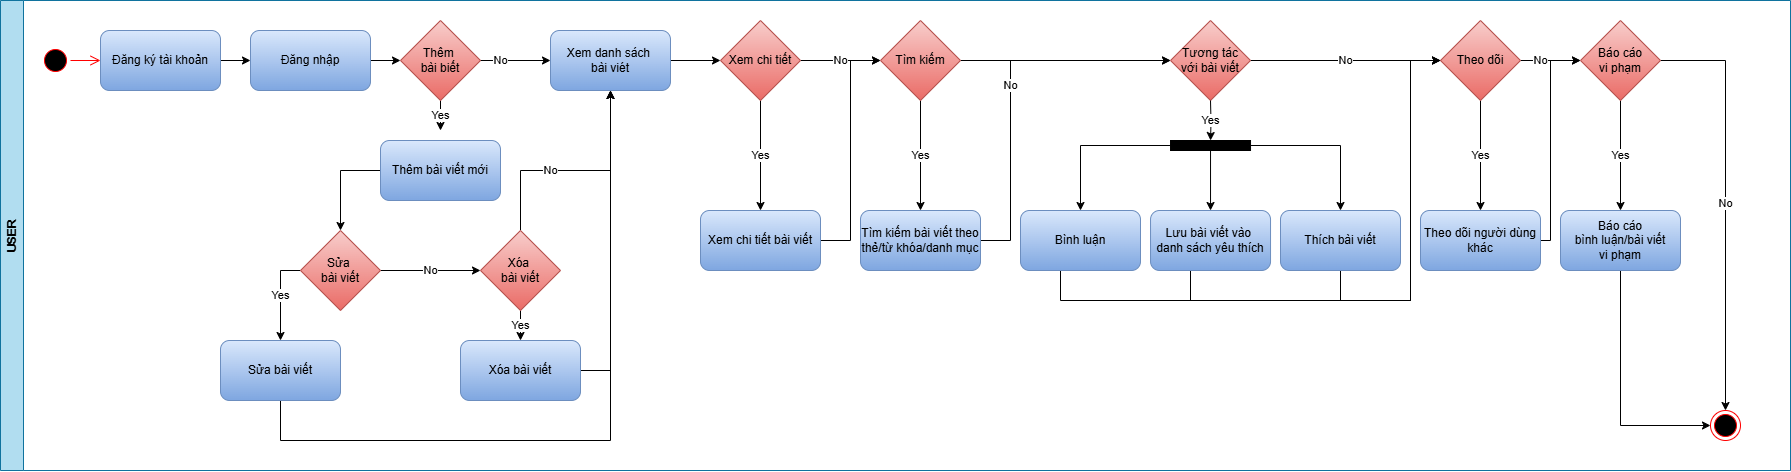

The diagram above was exported from draw.io. Its source (the exported page's mxGraphModel, read from the mxfile embedded in the PNG):
<mxGraphModel dx="2103" dy="870" grid="1" gridSize="10" guides="1" tooltips="1" connect="1" arrows="1" fold="1" page="1" pageScale="1" pageWidth="850" pageHeight="1100" math="0" shadow="0">
  <root>
    <mxCell id="0" />
    <mxCell id="1" parent="0" />
    <mxCell id="poShIsrIOqlK5038vgLw-2" value="USER" style="swimlane;horizontal=0;whiteSpace=wrap;html=1;fillColor=#b1ddf0;strokeColor=#10739e;" parent="1" vertex="1">
      <mxGeometry x="10" y="590" width="1790" height="470" as="geometry" />
    </mxCell>
    <mxCell id="bPzIe55ztL7oScOlyCrE-3" style="edgeStyle=orthogonalEdgeStyle;rounded=0;orthogonalLoop=1;jettySize=auto;html=1;entryX=0;entryY=0.5;entryDx=0;entryDy=0;" parent="poShIsrIOqlK5038vgLw-2" source="poShIsrIOqlK5038vgLw-17" target="poShIsrIOqlK5038vgLw-23" edge="1">
      <mxGeometry relative="1" as="geometry" />
    </mxCell>
    <mxCell id="poShIsrIOqlK5038vgLw-17" value="Đăng ký tài khoản" style="rounded=1;whiteSpace=wrap;html=1;fillColor=#dae8fc;gradientColor=#7ea6e0;strokeColor=#6c8ebf;" parent="poShIsrIOqlK5038vgLw-2" vertex="1">
      <mxGeometry x="100" y="30" width="120" height="60" as="geometry" />
    </mxCell>
    <mxCell id="4lb23A3LpS9vmQXm-Q4A-26" value="No" style="edgeStyle=orthogonalEdgeStyle;rounded=0;orthogonalLoop=1;jettySize=auto;html=1;entryX=0;entryY=0.5;entryDx=0;entryDy=0;" parent="poShIsrIOqlK5038vgLw-2" edge="1">
      <mxGeometry relative="1" as="geometry">
        <mxPoint x="449.9999999999998" y="60" as="sourcePoint" />
        <mxPoint x="550" y="60" as="targetPoint" />
      </mxGeometry>
    </mxCell>
    <mxCell id="4lb23A3LpS9vmQXm-Q4A-28" value="Yes" style="edgeStyle=orthogonalEdgeStyle;rounded=0;orthogonalLoop=1;jettySize=auto;html=1;entryX=0.5;entryY=0;entryDx=0;entryDy=0;" parent="poShIsrIOqlK5038vgLw-2" source="poShIsrIOqlK5038vgLw-21" edge="1">
      <mxGeometry relative="1" as="geometry">
        <mxPoint x="440" y="130" as="targetPoint" />
      </mxGeometry>
    </mxCell>
    <mxCell id="poShIsrIOqlK5038vgLw-21" value="Thêm&amp;nbsp;&lt;div&gt;bài biết&lt;/div&gt;" style="rhombus;whiteSpace=wrap;html=1;fillColor=#f8cecc;gradientColor=#ea6b66;strokeColor=#b85450;" parent="poShIsrIOqlK5038vgLw-2" vertex="1">
      <mxGeometry x="400" y="20" width="80" height="80" as="geometry" />
    </mxCell>
    <mxCell id="4lb23A3LpS9vmQXm-Q4A-24" style="edgeStyle=orthogonalEdgeStyle;rounded=0;orthogonalLoop=1;jettySize=auto;html=1;entryX=0;entryY=0.5;entryDx=0;entryDy=0;" parent="poShIsrIOqlK5038vgLw-2" source="poShIsrIOqlK5038vgLw-23" target="poShIsrIOqlK5038vgLw-21" edge="1">
      <mxGeometry relative="1" as="geometry" />
    </mxCell>
    <mxCell id="poShIsrIOqlK5038vgLw-23" value="Đăng nhập" style="rounded=1;whiteSpace=wrap;html=1;fillColor=#dae8fc;gradientColor=#7ea6e0;strokeColor=#6c8ebf;" parent="poShIsrIOqlK5038vgLw-2" vertex="1">
      <mxGeometry x="250" y="30" width="120" height="60" as="geometry" />
    </mxCell>
    <mxCell id="bPzIe55ztL7oScOlyCrE-1" value="" style="ellipse;html=1;shape=startState;fillColor=#000000;strokeColor=#ff0000;" parent="poShIsrIOqlK5038vgLw-2" vertex="1">
      <mxGeometry x="40" y="45" width="30" height="30" as="geometry" />
    </mxCell>
    <mxCell id="bPzIe55ztL7oScOlyCrE-2" value="" style="edgeStyle=orthogonalEdgeStyle;html=1;verticalAlign=bottom;endArrow=open;endSize=8;strokeColor=#ff0000;rounded=0;entryX=0;entryY=0.5;entryDx=0;entryDy=0;" parent="poShIsrIOqlK5038vgLw-2" source="bPzIe55ztL7oScOlyCrE-1" target="poShIsrIOqlK5038vgLw-17" edge="1">
      <mxGeometry relative="1" as="geometry">
        <mxPoint x="55" y="130" as="targetPoint" />
      </mxGeometry>
    </mxCell>
    <mxCell id="BqkTvs34Raqi-bx6ErGO-5" style="edgeStyle=orthogonalEdgeStyle;rounded=0;orthogonalLoop=1;jettySize=auto;html=1;entryX=0.5;entryY=0;entryDx=0;entryDy=0;exitX=0;exitY=0.5;exitDx=0;exitDy=0;" edge="1" parent="poShIsrIOqlK5038vgLw-2" source="BqkTvs34Raqi-bx6ErGO-2" target="BqkTvs34Raqi-bx6ErGO-4">
      <mxGeometry relative="1" as="geometry">
        <Array as="points">
          <mxPoint x="340" y="170" />
        </Array>
      </mxGeometry>
    </mxCell>
    <mxCell id="BqkTvs34Raqi-bx6ErGO-2" value="Thêm bài viết mới" style="rounded=1;whiteSpace=wrap;html=1;fillColor=#dae8fc;gradientColor=#7ea6e0;strokeColor=#6c8ebf;" vertex="1" parent="poShIsrIOqlK5038vgLw-2">
      <mxGeometry x="380" y="140" width="120" height="60" as="geometry" />
    </mxCell>
    <mxCell id="BqkTvs34Raqi-bx6ErGO-7" value="Yes" style="edgeStyle=orthogonalEdgeStyle;rounded=0;orthogonalLoop=1;jettySize=auto;html=1;entryX=0.5;entryY=0;entryDx=0;entryDy=0;" edge="1" parent="poShIsrIOqlK5038vgLw-2" source="BqkTvs34Raqi-bx6ErGO-4" target="BqkTvs34Raqi-bx6ErGO-6">
      <mxGeometry relative="1" as="geometry">
        <Array as="points">
          <mxPoint x="280" y="270" />
        </Array>
      </mxGeometry>
    </mxCell>
    <mxCell id="BqkTvs34Raqi-bx6ErGO-10" value="No" style="edgeStyle=orthogonalEdgeStyle;rounded=0;orthogonalLoop=1;jettySize=auto;html=1;entryX=0;entryY=0.5;entryDx=0;entryDy=0;" edge="1" parent="poShIsrIOqlK5038vgLw-2" source="BqkTvs34Raqi-bx6ErGO-4" target="BqkTvs34Raqi-bx6ErGO-9">
      <mxGeometry relative="1" as="geometry" />
    </mxCell>
    <mxCell id="BqkTvs34Raqi-bx6ErGO-4" value="Sửa&amp;nbsp;&lt;div&gt;bài viết&lt;/div&gt;" style="rhombus;whiteSpace=wrap;html=1;fillColor=#f8cecc;gradientColor=#ea6b66;strokeColor=#b85450;" vertex="1" parent="poShIsrIOqlK5038vgLw-2">
      <mxGeometry x="300" y="230" width="80" height="80" as="geometry" />
    </mxCell>
    <mxCell id="BqkTvs34Raqi-bx6ErGO-17" style="edgeStyle=orthogonalEdgeStyle;rounded=0;orthogonalLoop=1;jettySize=auto;html=1;entryX=0.5;entryY=1;entryDx=0;entryDy=0;" edge="1" parent="poShIsrIOqlK5038vgLw-2" source="BqkTvs34Raqi-bx6ErGO-6" target="BqkTvs34Raqi-bx6ErGO-12">
      <mxGeometry relative="1" as="geometry">
        <Array as="points">
          <mxPoint x="280" y="440" />
          <mxPoint x="610" y="440" />
        </Array>
      </mxGeometry>
    </mxCell>
    <mxCell id="BqkTvs34Raqi-bx6ErGO-6" value="Sửa bài viết" style="rounded=1;whiteSpace=wrap;html=1;fillColor=#dae8fc;gradientColor=#7ea6e0;strokeColor=#6c8ebf;" vertex="1" parent="poShIsrIOqlK5038vgLw-2">
      <mxGeometry x="220" y="340" width="120" height="60" as="geometry" />
    </mxCell>
    <mxCell id="BqkTvs34Raqi-bx6ErGO-16" style="edgeStyle=orthogonalEdgeStyle;rounded=0;orthogonalLoop=1;jettySize=auto;html=1;entryX=0.5;entryY=1;entryDx=0;entryDy=0;" edge="1" parent="poShIsrIOqlK5038vgLw-2" source="BqkTvs34Raqi-bx6ErGO-8" target="BqkTvs34Raqi-bx6ErGO-12">
      <mxGeometry relative="1" as="geometry">
        <Array as="points">
          <mxPoint x="610" y="370" />
        </Array>
      </mxGeometry>
    </mxCell>
    <mxCell id="BqkTvs34Raqi-bx6ErGO-8" value="Xóa bài viết" style="rounded=1;whiteSpace=wrap;html=1;fillColor=#dae8fc;gradientColor=#7ea6e0;strokeColor=#6c8ebf;" vertex="1" parent="poShIsrIOqlK5038vgLw-2">
      <mxGeometry x="460" y="340" width="120" height="60" as="geometry" />
    </mxCell>
    <mxCell id="BqkTvs34Raqi-bx6ErGO-11" value="Yes" style="edgeStyle=orthogonalEdgeStyle;rounded=0;orthogonalLoop=1;jettySize=auto;html=1;" edge="1" parent="poShIsrIOqlK5038vgLw-2" source="BqkTvs34Raqi-bx6ErGO-9" target="BqkTvs34Raqi-bx6ErGO-8">
      <mxGeometry relative="1" as="geometry" />
    </mxCell>
    <mxCell id="BqkTvs34Raqi-bx6ErGO-15" value="No" style="edgeStyle=orthogonalEdgeStyle;rounded=0;orthogonalLoop=1;jettySize=auto;html=1;entryX=0.5;entryY=1;entryDx=0;entryDy=0;exitX=0.5;exitY=0;exitDx=0;exitDy=0;" edge="1" parent="poShIsrIOqlK5038vgLw-2" source="BqkTvs34Raqi-bx6ErGO-9" target="BqkTvs34Raqi-bx6ErGO-12">
      <mxGeometry x="-0.2174" relative="1" as="geometry">
        <Array as="points">
          <mxPoint x="520" y="170" />
          <mxPoint x="610" y="170" />
        </Array>
        <mxPoint as="offset" />
      </mxGeometry>
    </mxCell>
    <mxCell id="BqkTvs34Raqi-bx6ErGO-9" value="Xóa&amp;nbsp;&lt;div&gt;bài viết&lt;/div&gt;" style="rhombus;whiteSpace=wrap;html=1;fillColor=#f8cecc;gradientColor=#ea6b66;strokeColor=#b85450;" vertex="1" parent="poShIsrIOqlK5038vgLw-2">
      <mxGeometry x="480" y="230" width="80" height="80" as="geometry" />
    </mxCell>
    <mxCell id="BqkTvs34Raqi-bx6ErGO-19" style="edgeStyle=orthogonalEdgeStyle;rounded=0;orthogonalLoop=1;jettySize=auto;html=1;entryX=0;entryY=0.5;entryDx=0;entryDy=0;" edge="1" parent="poShIsrIOqlK5038vgLw-2" source="BqkTvs34Raqi-bx6ErGO-12" target="BqkTvs34Raqi-bx6ErGO-18">
      <mxGeometry relative="1" as="geometry" />
    </mxCell>
    <mxCell id="BqkTvs34Raqi-bx6ErGO-12" value="Xem danh sách&amp;nbsp;&lt;div&gt;bài viét&lt;/div&gt;" style="rounded=1;whiteSpace=wrap;html=1;fillColor=#dae8fc;gradientColor=#7ea6e0;strokeColor=#6c8ebf;" vertex="1" parent="poShIsrIOqlK5038vgLw-2">
      <mxGeometry x="550" y="30" width="120" height="60" as="geometry" />
    </mxCell>
    <mxCell id="BqkTvs34Raqi-bx6ErGO-22" value="Yes" style="edgeStyle=orthogonalEdgeStyle;rounded=0;orthogonalLoop=1;jettySize=auto;html=1;" edge="1" parent="poShIsrIOqlK5038vgLw-2" source="BqkTvs34Raqi-bx6ErGO-18" target="BqkTvs34Raqi-bx6ErGO-21">
      <mxGeometry relative="1" as="geometry" />
    </mxCell>
    <mxCell id="BqkTvs34Raqi-bx6ErGO-24" value="No" style="edgeStyle=orthogonalEdgeStyle;rounded=0;orthogonalLoop=1;jettySize=auto;html=1;" edge="1" parent="poShIsrIOqlK5038vgLw-2" source="BqkTvs34Raqi-bx6ErGO-18" target="BqkTvs34Raqi-bx6ErGO-23">
      <mxGeometry relative="1" as="geometry" />
    </mxCell>
    <mxCell id="BqkTvs34Raqi-bx6ErGO-18" value="Xem&amp;nbsp;&lt;span style=&quot;background-color: initial;&quot;&gt;chi tiết&lt;/span&gt;" style="rhombus;whiteSpace=wrap;html=1;fillColor=#f8cecc;gradientColor=#ea6b66;strokeColor=#b85450;" vertex="1" parent="poShIsrIOqlK5038vgLw-2">
      <mxGeometry x="720" y="20" width="80" height="80" as="geometry" />
    </mxCell>
    <mxCell id="BqkTvs34Raqi-bx6ErGO-33" style="edgeStyle=orthogonalEdgeStyle;rounded=0;orthogonalLoop=1;jettySize=auto;html=1;entryX=0;entryY=0.5;entryDx=0;entryDy=0;" edge="1" parent="poShIsrIOqlK5038vgLw-2" source="BqkTvs34Raqi-bx6ErGO-21" target="BqkTvs34Raqi-bx6ErGO-23">
      <mxGeometry relative="1" as="geometry" />
    </mxCell>
    <mxCell id="BqkTvs34Raqi-bx6ErGO-21" value="Xem chi tiết bài viết" style="rounded=1;whiteSpace=wrap;html=1;fillColor=#dae8fc;gradientColor=#7ea6e0;strokeColor=#6c8ebf;" vertex="1" parent="poShIsrIOqlK5038vgLw-2">
      <mxGeometry x="700" y="210" width="120" height="60" as="geometry" />
    </mxCell>
    <mxCell id="BqkTvs34Raqi-bx6ErGO-26" value="Yes" style="edgeStyle=orthogonalEdgeStyle;rounded=0;orthogonalLoop=1;jettySize=auto;html=1;" edge="1" parent="poShIsrIOqlK5038vgLw-2" source="BqkTvs34Raqi-bx6ErGO-23" target="BqkTvs34Raqi-bx6ErGO-25">
      <mxGeometry relative="1" as="geometry" />
    </mxCell>
    <mxCell id="BqkTvs34Raqi-bx6ErGO-38" value="" style="edgeStyle=orthogonalEdgeStyle;rounded=0;orthogonalLoop=1;jettySize=auto;html=1;entryX=0;entryY=0.5;entryDx=0;entryDy=0;" edge="1" parent="poShIsrIOqlK5038vgLw-2" source="BqkTvs34Raqi-bx6ErGO-23" target="BqkTvs34Raqi-bx6ErGO-27">
      <mxGeometry relative="1" as="geometry">
        <mxPoint x="1040" y="60" as="targetPoint" />
      </mxGeometry>
    </mxCell>
    <mxCell id="BqkTvs34Raqi-bx6ErGO-23" value="Tìm kiếm" style="rhombus;whiteSpace=wrap;html=1;fillColor=#f8cecc;gradientColor=#ea6b66;strokeColor=#b85450;" vertex="1" parent="poShIsrIOqlK5038vgLw-2">
      <mxGeometry x="880" y="20" width="80" height="80" as="geometry" />
    </mxCell>
    <mxCell id="BqkTvs34Raqi-bx6ErGO-30" value="No" style="edgeStyle=orthogonalEdgeStyle;rounded=0;orthogonalLoop=1;jettySize=auto;html=1;entryX=0;entryY=0.5;entryDx=0;entryDy=0;" edge="1" parent="poShIsrIOqlK5038vgLw-2" source="BqkTvs34Raqi-bx6ErGO-25" target="BqkTvs34Raqi-bx6ErGO-27">
      <mxGeometry relative="1" as="geometry">
        <Array as="points">
          <mxPoint x="1010" y="240" />
          <mxPoint x="1010" y="60" />
        </Array>
      </mxGeometry>
    </mxCell>
    <mxCell id="BqkTvs34Raqi-bx6ErGO-25" value="Tìm kiếm bài viết theo thẻ/từ khóa/danh mục" style="rounded=1;whiteSpace=wrap;html=1;fillColor=#dae8fc;gradientColor=#7ea6e0;strokeColor=#6c8ebf;" vertex="1" parent="poShIsrIOqlK5038vgLw-2">
      <mxGeometry x="860" y="210" width="120" height="60" as="geometry" />
    </mxCell>
    <mxCell id="BqkTvs34Raqi-bx6ErGO-43" value="No" style="edgeStyle=orthogonalEdgeStyle;rounded=0;orthogonalLoop=1;jettySize=auto;html=1;entryX=0;entryY=0.5;entryDx=0;entryDy=0;" edge="1" parent="poShIsrIOqlK5038vgLw-2" source="BqkTvs34Raqi-bx6ErGO-27" target="BqkTvs34Raqi-bx6ErGO-42">
      <mxGeometry relative="1" as="geometry" />
    </mxCell>
    <mxCell id="BqkTvs34Raqi-bx6ErGO-27" value="Tương tác&lt;div&gt;với&amp;nbsp;&lt;span style=&quot;background-color: initial;&quot;&gt;bài viết&lt;/span&gt;&lt;/div&gt;" style="rhombus;whiteSpace=wrap;html=1;fillColor=#f8cecc;gradientColor=#ea6b66;strokeColor=#b85450;" vertex="1" parent="poShIsrIOqlK5038vgLw-2">
      <mxGeometry x="1170.03" y="20" width="80" height="80" as="geometry" />
    </mxCell>
    <mxCell id="BqkTvs34Raqi-bx6ErGO-48" style="edgeStyle=orthogonalEdgeStyle;rounded=0;orthogonalLoop=1;jettySize=auto;html=1;entryX=0;entryY=0.5;entryDx=0;entryDy=0;" edge="1" parent="poShIsrIOqlK5038vgLw-2" source="BqkTvs34Raqi-bx6ErGO-34" target="BqkTvs34Raqi-bx6ErGO-42">
      <mxGeometry relative="1" as="geometry">
        <Array as="points">
          <mxPoint x="1340" y="300" />
          <mxPoint x="1410" y="300" />
          <mxPoint x="1410" y="60" />
        </Array>
      </mxGeometry>
    </mxCell>
    <mxCell id="BqkTvs34Raqi-bx6ErGO-34" value="Thích bài viết" style="rounded=1;whiteSpace=wrap;html=1;fillColor=#dae8fc;gradientColor=#7ea6e0;strokeColor=#6c8ebf;" vertex="1" parent="poShIsrIOqlK5038vgLw-2">
      <mxGeometry x="1280" y="210" width="120" height="60" as="geometry" />
    </mxCell>
    <mxCell id="BqkTvs34Raqi-bx6ErGO-39" style="edgeStyle=orthogonalEdgeStyle;rounded=0;orthogonalLoop=1;jettySize=auto;html=1;entryX=0.5;entryY=0;entryDx=0;entryDy=0;" edge="1" parent="poShIsrIOqlK5038vgLw-2" source="poShIsrIOqlK5038vgLw-35" target="BqkTvs34Raqi-bx6ErGO-36">
      <mxGeometry relative="1" as="geometry" />
    </mxCell>
    <mxCell id="BqkTvs34Raqi-bx6ErGO-40" style="edgeStyle=orthogonalEdgeStyle;rounded=0;orthogonalLoop=1;jettySize=auto;html=1;entryX=0.5;entryY=0;entryDx=0;entryDy=0;" edge="1" parent="poShIsrIOqlK5038vgLw-2" source="poShIsrIOqlK5038vgLw-35" target="BqkTvs34Raqi-bx6ErGO-35">
      <mxGeometry relative="1" as="geometry" />
    </mxCell>
    <mxCell id="BqkTvs34Raqi-bx6ErGO-41" style="edgeStyle=orthogonalEdgeStyle;rounded=0;orthogonalLoop=1;jettySize=auto;html=1;entryX=0.5;entryY=0;entryDx=0;entryDy=0;" edge="1" parent="poShIsrIOqlK5038vgLw-2" source="poShIsrIOqlK5038vgLw-35" target="BqkTvs34Raqi-bx6ErGO-34">
      <mxGeometry relative="1" as="geometry" />
    </mxCell>
    <mxCell id="poShIsrIOqlK5038vgLw-35" value="" style="html=1;points=[];perimeter=orthogonalPerimeter;fillColor=strokeColor;direction=south;" parent="poShIsrIOqlK5038vgLw-2" vertex="1">
      <mxGeometry x="1170.03" y="140" width="80" height="10" as="geometry" />
    </mxCell>
    <mxCell id="4lb23A3LpS9vmQXm-Q4A-47" value="Yes" style="edgeStyle=orthogonalEdgeStyle;rounded=0;orthogonalLoop=1;jettySize=auto;html=1;entryX=0;entryY=0.5;entryDx=0;entryDy=0;entryPerimeter=0;" parent="poShIsrIOqlK5038vgLw-2" target="poShIsrIOqlK5038vgLw-35" edge="1">
      <mxGeometry relative="1" as="geometry">
        <mxPoint x="1210" y="100" as="sourcePoint" />
      </mxGeometry>
    </mxCell>
    <mxCell id="BqkTvs34Raqi-bx6ErGO-46" style="edgeStyle=orthogonalEdgeStyle;rounded=0;orthogonalLoop=1;jettySize=auto;html=1;entryX=0;entryY=0.5;entryDx=0;entryDy=0;" edge="1" parent="poShIsrIOqlK5038vgLw-2" target="BqkTvs34Raqi-bx6ErGO-42">
      <mxGeometry relative="1" as="geometry">
        <mxPoint x="1450" y="60" as="targetPoint" />
        <mxPoint x="1059.9999999999998" y="270" as="sourcePoint" />
        <Array as="points">
          <mxPoint x="1060" y="300" />
          <mxPoint x="1410" y="300" />
          <mxPoint x="1410" y="60" />
          <mxPoint x="1450" y="60" />
        </Array>
      </mxGeometry>
    </mxCell>
    <mxCell id="BqkTvs34Raqi-bx6ErGO-35" value="Bình luận" style="rounded=1;whiteSpace=wrap;html=1;fillColor=#dae8fc;gradientColor=#7ea6e0;strokeColor=#6c8ebf;" vertex="1" parent="poShIsrIOqlK5038vgLw-2">
      <mxGeometry x="1020" y="210" width="120" height="60" as="geometry" />
    </mxCell>
    <mxCell id="BqkTvs34Raqi-bx6ErGO-47" style="edgeStyle=orthogonalEdgeStyle;rounded=0;orthogonalLoop=1;jettySize=auto;html=1;entryX=0;entryY=0.5;entryDx=0;entryDy=0;" edge="1" parent="poShIsrIOqlK5038vgLw-2" target="BqkTvs34Raqi-bx6ErGO-42">
      <mxGeometry relative="1" as="geometry">
        <mxPoint x="1189.9999999999998" y="270" as="sourcePoint" />
        <mxPoint x="1450" y="60" as="targetPoint" />
        <Array as="points">
          <mxPoint x="1190" y="300" />
          <mxPoint x="1410" y="300" />
          <mxPoint x="1410" y="60" />
        </Array>
      </mxGeometry>
    </mxCell>
    <mxCell id="BqkTvs34Raqi-bx6ErGO-36" value="Lưu bài viết vào&amp;nbsp;&lt;div&gt;danh sách yêu thích&lt;/div&gt;" style="rounded=1;whiteSpace=wrap;html=1;fillColor=#dae8fc;gradientColor=#7ea6e0;strokeColor=#6c8ebf;" vertex="1" parent="poShIsrIOqlK5038vgLw-2">
      <mxGeometry x="1150.03" y="210" width="120" height="60" as="geometry" />
    </mxCell>
    <mxCell id="BqkTvs34Raqi-bx6ErGO-45" value="Yes" style="edgeStyle=orthogonalEdgeStyle;rounded=0;orthogonalLoop=1;jettySize=auto;html=1;entryX=0.5;entryY=0;entryDx=0;entryDy=0;" edge="1" parent="poShIsrIOqlK5038vgLw-2" source="BqkTvs34Raqi-bx6ErGO-42" target="BqkTvs34Raqi-bx6ErGO-44">
      <mxGeometry relative="1" as="geometry" />
    </mxCell>
    <mxCell id="BqkTvs34Raqi-bx6ErGO-52" value="No" style="edgeStyle=orthogonalEdgeStyle;rounded=0;orthogonalLoop=1;jettySize=auto;html=1;" edge="1" parent="poShIsrIOqlK5038vgLw-2" source="BqkTvs34Raqi-bx6ErGO-42" target="BqkTvs34Raqi-bx6ErGO-49">
      <mxGeometry x="-0.3333" relative="1" as="geometry">
        <mxPoint as="offset" />
      </mxGeometry>
    </mxCell>
    <mxCell id="BqkTvs34Raqi-bx6ErGO-42" value="Theo dõi" style="rhombus;whiteSpace=wrap;html=1;fillColor=#f8cecc;gradientColor=#ea6b66;strokeColor=#b85450;" vertex="1" parent="poShIsrIOqlK5038vgLw-2">
      <mxGeometry x="1440" y="20" width="80" height="80" as="geometry" />
    </mxCell>
    <mxCell id="BqkTvs34Raqi-bx6ErGO-53" style="edgeStyle=orthogonalEdgeStyle;rounded=0;orthogonalLoop=1;jettySize=auto;html=1;entryX=0;entryY=0.5;entryDx=0;entryDy=0;" edge="1" parent="poShIsrIOqlK5038vgLw-2" source="BqkTvs34Raqi-bx6ErGO-44" target="BqkTvs34Raqi-bx6ErGO-49">
      <mxGeometry relative="1" as="geometry">
        <Array as="points">
          <mxPoint x="1550" y="240" />
          <mxPoint x="1550" y="60" />
        </Array>
      </mxGeometry>
    </mxCell>
    <mxCell id="BqkTvs34Raqi-bx6ErGO-44" value="Theo dõi người dùng khác" style="rounded=1;whiteSpace=wrap;html=1;fillColor=#dae8fc;gradientColor=#7ea6e0;strokeColor=#6c8ebf;" vertex="1" parent="poShIsrIOqlK5038vgLw-2">
      <mxGeometry x="1420" y="210" width="120" height="60" as="geometry" />
    </mxCell>
    <mxCell id="BqkTvs34Raqi-bx6ErGO-51" value="Yes" style="edgeStyle=orthogonalEdgeStyle;rounded=0;orthogonalLoop=1;jettySize=auto;html=1;entryX=0.5;entryY=0;entryDx=0;entryDy=0;" edge="1" parent="poShIsrIOqlK5038vgLw-2" source="BqkTvs34Raqi-bx6ErGO-49" target="BqkTvs34Raqi-bx6ErGO-50">
      <mxGeometry relative="1" as="geometry" />
    </mxCell>
    <mxCell id="BqkTvs34Raqi-bx6ErGO-57" value="No" style="edgeStyle=orthogonalEdgeStyle;rounded=0;orthogonalLoop=1;jettySize=auto;html=1;" edge="1" parent="poShIsrIOqlK5038vgLw-2" source="BqkTvs34Raqi-bx6ErGO-49" target="BqkTvs34Raqi-bx6ErGO-56">
      <mxGeometry relative="1" as="geometry" />
    </mxCell>
    <mxCell id="BqkTvs34Raqi-bx6ErGO-49" value="Báo cáo&lt;div&gt;vi phạm&lt;/div&gt;" style="rhombus;whiteSpace=wrap;html=1;fillColor=#f8cecc;gradientColor=#ea6b66;strokeColor=#b85450;" vertex="1" parent="poShIsrIOqlK5038vgLw-2">
      <mxGeometry x="1580" y="20" width="80" height="80" as="geometry" />
    </mxCell>
    <mxCell id="BqkTvs34Raqi-bx6ErGO-58" style="edgeStyle=orthogonalEdgeStyle;rounded=0;orthogonalLoop=1;jettySize=auto;html=1;entryX=0;entryY=0.5;entryDx=0;entryDy=0;" edge="1" parent="poShIsrIOqlK5038vgLw-2" source="BqkTvs34Raqi-bx6ErGO-50" target="BqkTvs34Raqi-bx6ErGO-56">
      <mxGeometry relative="1" as="geometry">
        <Array as="points">
          <mxPoint x="1620" y="425" />
        </Array>
      </mxGeometry>
    </mxCell>
    <mxCell id="BqkTvs34Raqi-bx6ErGO-50" value="Báo cáo&lt;div&gt;bình luận/bài viết&lt;/div&gt;&lt;div&gt;vi phạm&lt;/div&gt;" style="rounded=1;whiteSpace=wrap;html=1;fillColor=#dae8fc;gradientColor=#7ea6e0;strokeColor=#6c8ebf;" vertex="1" parent="poShIsrIOqlK5038vgLw-2">
      <mxGeometry x="1560" y="210" width="120" height="60" as="geometry" />
    </mxCell>
    <mxCell id="BqkTvs34Raqi-bx6ErGO-56" value="" style="ellipse;html=1;shape=endState;fillColor=#000000;strokeColor=#ff0000;" vertex="1" parent="poShIsrIOqlK5038vgLw-2">
      <mxGeometry x="1710" y="410" width="30" height="30" as="geometry" />
    </mxCell>
  </root>
</mxGraphModel>